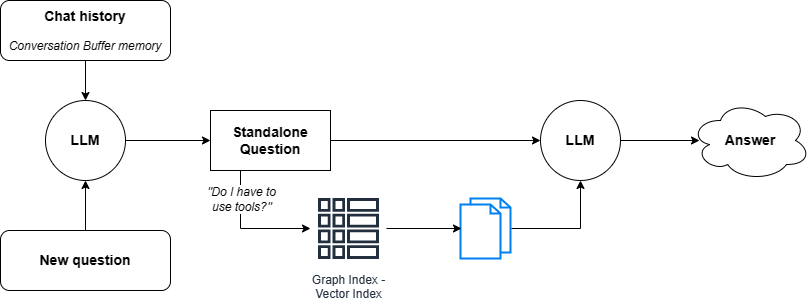

The diagram above was exported from draw.io. Its source (the exported page's mxGraphModel, read from the mxfile embedded in the PNG):
<mxGraphModel dx="1377" dy="756" grid="1" gridSize="10" guides="1" tooltips="1" connect="1" arrows="1" fold="1" page="1" pageScale="1" pageWidth="1169" pageHeight="827" math="0" shadow="0">
  <root>
    <mxCell id="0" />
    <mxCell id="1" parent="0" />
    <mxCell id="EKVrzhkI9Fu3TjrsduTn-1" value="&lt;b style=&quot;font-size: 14px;&quot;&gt;Chat history&lt;br&gt;&lt;/b&gt;&lt;br&gt;&lt;i&gt;Conversation Buffer memory&lt;/i&gt;" style="rounded=1;whiteSpace=wrap;html=1;" vertex="1" parent="1">
      <mxGeometry x="110" y="210" width="170" height="60" as="geometry" />
    </mxCell>
    <mxCell id="EKVrzhkI9Fu3TjrsduTn-2" value="&lt;font style=&quot;font-size: 14px;&quot;&gt;&lt;b&gt;LLM&lt;/b&gt;&lt;/font&gt;" style="ellipse;whiteSpace=wrap;html=1;aspect=fixed;" vertex="1" parent="1">
      <mxGeometry x="155" y="310" width="80" height="80" as="geometry" />
    </mxCell>
    <mxCell id="EKVrzhkI9Fu3TjrsduTn-3" value="&lt;span style=&quot;font-size: 14px;&quot;&gt;&lt;b&gt;New question&lt;/b&gt;&lt;/span&gt;" style="rounded=1;whiteSpace=wrap;html=1;" vertex="1" parent="1">
      <mxGeometry x="110" y="440" width="170" height="60" as="geometry" />
    </mxCell>
    <mxCell id="EKVrzhkI9Fu3TjrsduTn-4" value="" style="endArrow=classic;html=1;rounded=0;exitX=0.5;exitY=1;exitDx=0;exitDy=0;entryX=0.5;entryY=0;entryDx=0;entryDy=0;" edge="1" parent="1" source="EKVrzhkI9Fu3TjrsduTn-1" target="EKVrzhkI9Fu3TjrsduTn-2">
      <mxGeometry width="50" height="50" relative="1" as="geometry">
        <mxPoint x="560" y="410" as="sourcePoint" />
        <mxPoint x="610" y="360" as="targetPoint" />
      </mxGeometry>
    </mxCell>
    <mxCell id="EKVrzhkI9Fu3TjrsduTn-5" value="" style="endArrow=classic;html=1;rounded=0;exitX=0.5;exitY=0;exitDx=0;exitDy=0;entryX=0.5;entryY=1;entryDx=0;entryDy=0;" edge="1" parent="1" source="EKVrzhkI9Fu3TjrsduTn-3" target="EKVrzhkI9Fu3TjrsduTn-2">
      <mxGeometry width="50" height="50" relative="1" as="geometry">
        <mxPoint x="560" y="410" as="sourcePoint" />
        <mxPoint x="610" y="360" as="targetPoint" />
      </mxGeometry>
    </mxCell>
    <mxCell id="EKVrzhkI9Fu3TjrsduTn-7" value="&lt;font style=&quot;font-size: 14px;&quot;&gt;&lt;b&gt;Standalone &lt;br&gt;Question&lt;/b&gt;&lt;/font&gt;" style="rounded=0;whiteSpace=wrap;html=1;" vertex="1" parent="1">
      <mxGeometry x="320" y="320" width="120" height="60" as="geometry" />
    </mxCell>
    <mxCell id="EKVrzhkI9Fu3TjrsduTn-8" value="" style="endArrow=classic;html=1;rounded=0;exitX=1;exitY=0.5;exitDx=0;exitDy=0;entryX=0;entryY=0.5;entryDx=0;entryDy=0;" edge="1" parent="1" source="EKVrzhkI9Fu3TjrsduTn-2" target="EKVrzhkI9Fu3TjrsduTn-7">
      <mxGeometry width="50" height="50" relative="1" as="geometry">
        <mxPoint x="560" y="400" as="sourcePoint" />
        <mxPoint x="610" y="350" as="targetPoint" />
      </mxGeometry>
    </mxCell>
    <mxCell id="EKVrzhkI9Fu3TjrsduTn-9" value="&lt;font style=&quot;font-size: 14px;&quot;&gt;&lt;b&gt;LLM&lt;/b&gt;&lt;/font&gt;" style="ellipse;whiteSpace=wrap;html=1;aspect=fixed;" vertex="1" parent="1">
      <mxGeometry x="650" y="310" width="80" height="80" as="geometry" />
    </mxCell>
    <mxCell id="EKVrzhkI9Fu3TjrsduTn-10" value="" style="endArrow=classic;html=1;rounded=0;exitX=1;exitY=0.5;exitDx=0;exitDy=0;entryX=0;entryY=0.5;entryDx=0;entryDy=0;" edge="1" parent="1" source="EKVrzhkI9Fu3TjrsduTn-7" target="EKVrzhkI9Fu3TjrsduTn-9">
      <mxGeometry width="50" height="50" relative="1" as="geometry">
        <mxPoint x="560" y="400" as="sourcePoint" />
        <mxPoint x="610" y="350" as="targetPoint" />
      </mxGeometry>
    </mxCell>
    <mxCell id="EKVrzhkI9Fu3TjrsduTn-12" value="Graph Index -&lt;br&gt;Vector Index" style="sketch=0;outlineConnect=0;fontColor=#232F3E;gradientColor=none;strokeColor=#232F3E;fillColor=#ffffff;dashed=0;verticalLabelPosition=bottom;verticalAlign=top;align=center;html=1;fontSize=12;fontStyle=0;aspect=fixed;shape=mxgraph.aws4.resourceIcon;resIcon=mxgraph.aws4.global_secondary_index;" vertex="1" parent="1">
      <mxGeometry x="420" y="400" width="76" height="76" as="geometry" />
    </mxCell>
    <mxCell id="EKVrzhkI9Fu3TjrsduTn-13" value="" style="endArrow=classic;html=1;rounded=0;exitX=0.25;exitY=1;exitDx=0;exitDy=0;" edge="1" parent="1" source="EKVrzhkI9Fu3TjrsduTn-7" target="EKVrzhkI9Fu3TjrsduTn-12">
      <mxGeometry width="50" height="50" relative="1" as="geometry">
        <mxPoint x="560" y="400" as="sourcePoint" />
        <mxPoint x="610" y="350" as="targetPoint" />
        <Array as="points">
          <mxPoint x="350" y="438" />
        </Array>
      </mxGeometry>
    </mxCell>
    <mxCell id="EKVrzhkI9Fu3TjrsduTn-14" value="&lt;font style=&quot;font-size: 12px;&quot;&gt;&lt;i&gt;&quot;Do I have to&lt;br&gt;use tools?&quot;&lt;/i&gt;&lt;/font&gt;" style="edgeLabel;html=1;align=center;verticalAlign=middle;resizable=0;points=[];" vertex="1" connectable="0" parent="EKVrzhkI9Fu3TjrsduTn-13">
      <mxGeometry x="0.1094" y="-3" relative="1" as="geometry">
        <mxPoint x="-13" y="-33" as="offset" />
      </mxGeometry>
    </mxCell>
    <mxCell id="EKVrzhkI9Fu3TjrsduTn-15" value="" style="html=1;verticalLabelPosition=bottom;align=center;labelBackgroundColor=#ffffff;verticalAlign=top;strokeWidth=2;strokeColor=#0080F0;shadow=0;dashed=0;shape=mxgraph.ios7.icons.documents;" vertex="1" parent="1">
      <mxGeometry x="570" y="408" width="50" height="60" as="geometry" />
    </mxCell>
    <mxCell id="EKVrzhkI9Fu3TjrsduTn-16" value="" style="endArrow=classic;html=1;rounded=0;entryX=0.02;entryY=0.5;entryDx=0;entryDy=0;entryPerimeter=0;" edge="1" parent="1" source="EKVrzhkI9Fu3TjrsduTn-12" target="EKVrzhkI9Fu3TjrsduTn-15">
      <mxGeometry width="50" height="50" relative="1" as="geometry">
        <mxPoint x="560" y="390" as="sourcePoint" />
        <mxPoint x="610" y="340" as="targetPoint" />
      </mxGeometry>
    </mxCell>
    <mxCell id="EKVrzhkI9Fu3TjrsduTn-17" value="" style="endArrow=classic;html=1;rounded=0;exitX=1.02;exitY=0.5;exitDx=0;exitDy=0;exitPerimeter=0;entryX=0.5;entryY=1;entryDx=0;entryDy=0;" edge="1" parent="1" source="EKVrzhkI9Fu3TjrsduTn-15" target="EKVrzhkI9Fu3TjrsduTn-9">
      <mxGeometry width="50" height="50" relative="1" as="geometry">
        <mxPoint x="560" y="390" as="sourcePoint" />
        <mxPoint x="610" y="340" as="targetPoint" />
        <Array as="points">
          <mxPoint x="690" y="438" />
        </Array>
      </mxGeometry>
    </mxCell>
    <mxCell id="EKVrzhkI9Fu3TjrsduTn-18" value="&lt;font style=&quot;font-size: 14px;&quot;&gt;&lt;b&gt;Answer&lt;/b&gt;&lt;/font&gt;" style="ellipse;shape=cloud;whiteSpace=wrap;html=1;" vertex="1" parent="1">
      <mxGeometry x="800" y="310" width="120" height="80" as="geometry" />
    </mxCell>
    <mxCell id="EKVrzhkI9Fu3TjrsduTn-19" value="" style="endArrow=classic;html=1;rounded=0;exitX=1;exitY=0.5;exitDx=0;exitDy=0;entryX=0.075;entryY=0.5;entryDx=0;entryDy=0;entryPerimeter=0;" edge="1" parent="1" source="EKVrzhkI9Fu3TjrsduTn-9" target="EKVrzhkI9Fu3TjrsduTn-18">
      <mxGeometry width="50" height="50" relative="1" as="geometry">
        <mxPoint x="560" y="390" as="sourcePoint" />
        <mxPoint x="610" y="340" as="targetPoint" />
      </mxGeometry>
    </mxCell>
  </root>
</mxGraphModel>